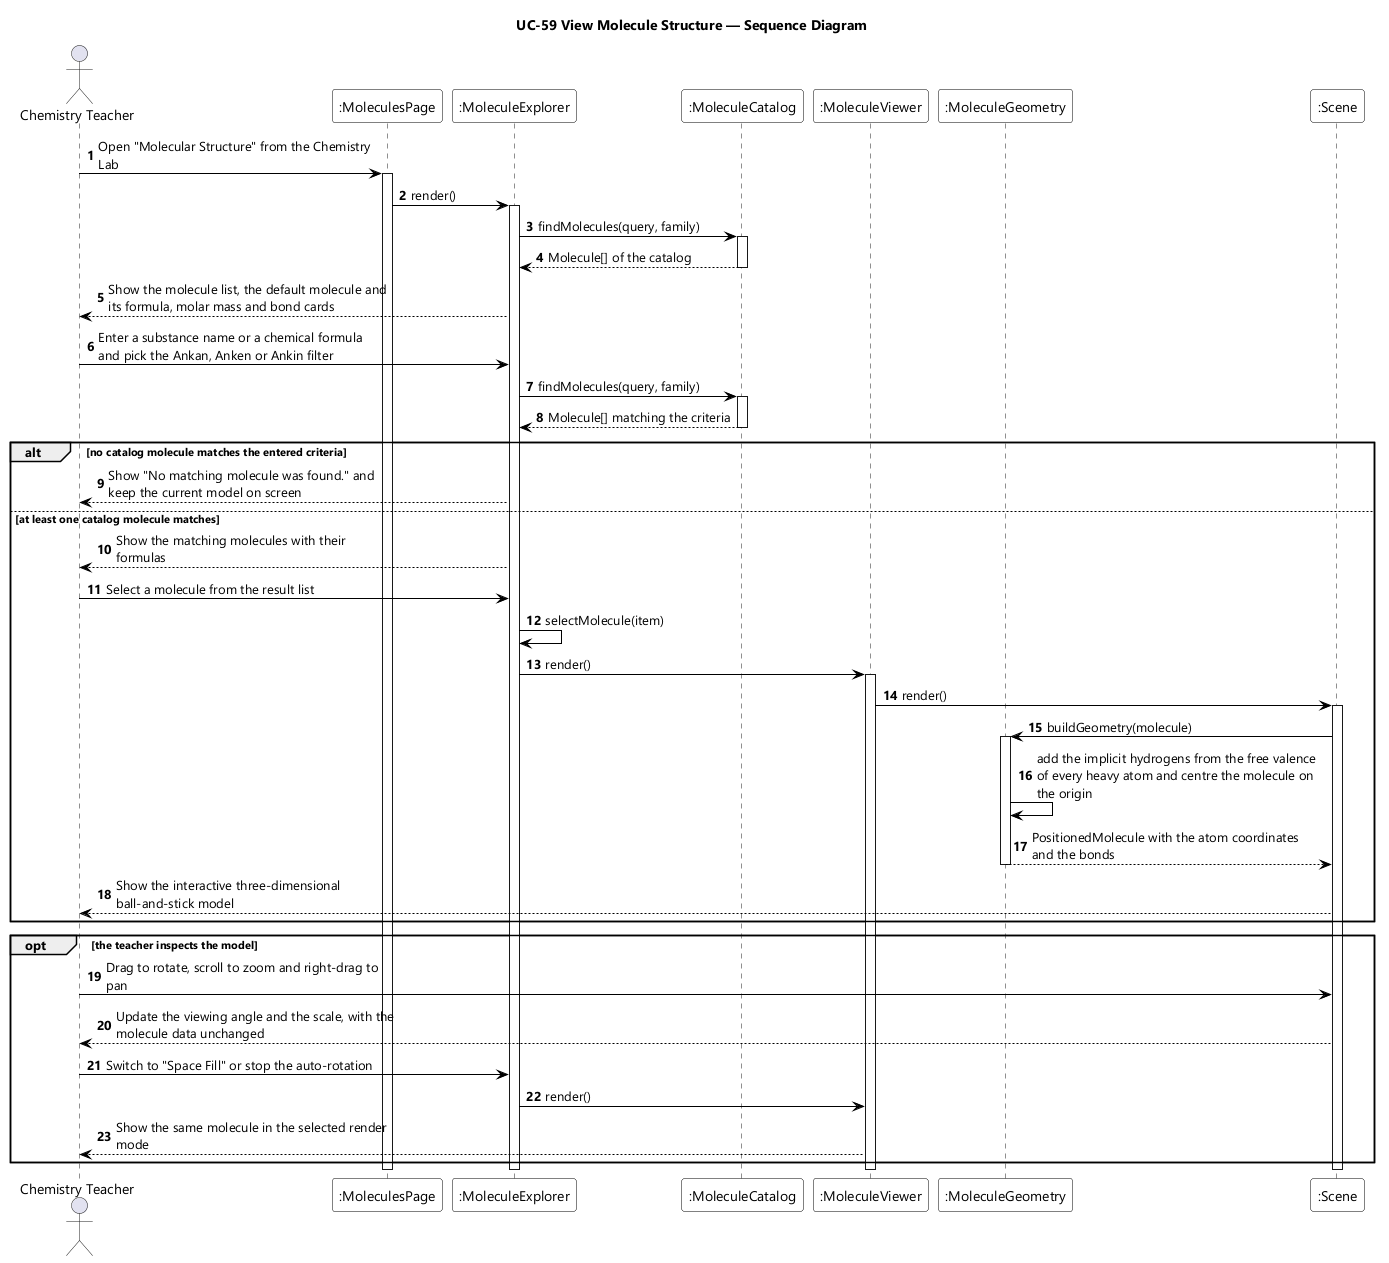

The diagram above was rendered by PlantUML. Its source (embedded in the PNG):
@startuml UC-59 View Molecule Structure - Sequence Diagram
skinparamlocked dpi 96
skinparam defaultFontName "Segoe UI"
skinparam shadowing false
skinparam ParticipantBackgroundColor #FFFFFF
skinparam ParticipantBorderColor #000000
skinparam ArrowColor #000000
skinparam sequenceMessageAlign left
skinparam maxMessageSize 280
title UC-59 View Molecule Structure — Sequence Diagram

actor "Chemistry Teacher" as Teacher
participant ":MoleculesPage" as PAGE
participant ":MoleculeExplorer" as EXP
participant ":MoleculeCatalog" as CAT
participant ":MoleculeViewer" as VIEW
participant ":MoleculeGeometry" as GEO
participant ":Scene" as SCENE

autonumber
Teacher -> PAGE : Open "Molecular Structure" from the Chemistry Lab
activate PAGE
PAGE -> EXP : render()
activate EXP
EXP -> CAT : findMolecules(query, family)
activate CAT
CAT --> EXP : Molecule[] of the catalog
deactivate CAT
EXP --> Teacher : Show the molecule list, the default molecule and its formula, molar mass and bond cards

Teacher -> EXP : Enter a substance name or a chemical formula and pick the Ankan, Anken or Ankin filter
EXP -> CAT : findMolecules(query, family)
activate CAT
CAT --> EXP : Molecule[] matching the criteria
deactivate CAT

alt no catalog molecule matches the entered criteria
  EXP --> Teacher : Show "No matching molecule was found." and keep the current model on screen
else at least one catalog molecule matches
  EXP --> Teacher : Show the matching molecules with their formulas
  Teacher -> EXP : Select a molecule from the result list
  EXP -> EXP : selectMolecule(item)
  EXP -> VIEW : render()
  activate VIEW
  VIEW -> SCENE : render()
  activate SCENE
  SCENE -> GEO : buildGeometry(molecule)
  activate GEO
  GEO -> GEO : add the implicit hydrogens from the free valence of every heavy atom and centre the molecule on the origin
  GEO --> SCENE : PositionedMolecule with the atom coordinates and the bonds
  deactivate GEO
  SCENE --> Teacher : Show the interactive three-dimensional ball-and-stick model
end

opt the teacher inspects the model
  Teacher -> SCENE : Drag to rotate, scroll to zoom and right-drag to pan
  SCENE --> Teacher : Update the viewing angle and the scale, with the molecule data unchanged
  Teacher -> EXP : Switch to "Space Fill" or stop the auto-rotation
  EXP -> VIEW : render()
  VIEW --> Teacher : Show the same molecule in the selected render mode
end
deactivate SCENE
deactivate VIEW
deactivate EXP
deactivate PAGE
@enduml